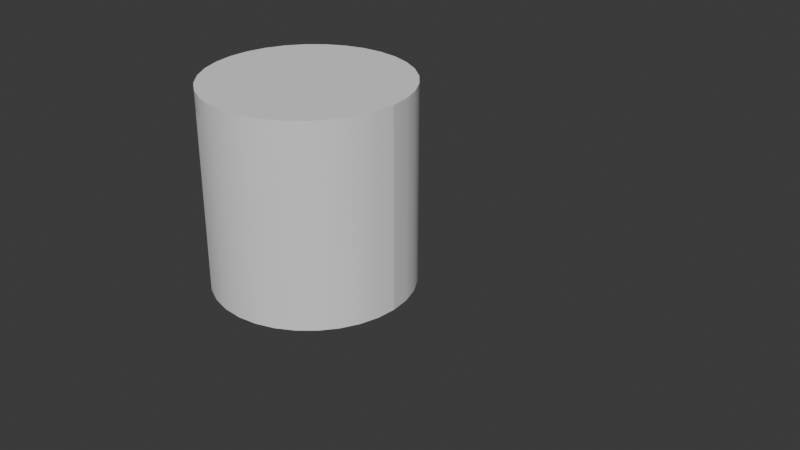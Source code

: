 # Source: SasDoor.blend  (saved by Blender 4.1.24; exported with 4.5.12 LTS)
import bpy
from mathutils import Matrix  # noqa: F401  (used for matrix-valued properties, if any)

bpy.ops.wm.read_factory_settings(use_empty=True)
scene = bpy.context.scene
scene.name = 'Scene'

# ---- collections
col_collection = bpy.data.collections.new('Collection'); scene.collection.children.link(col_collection)

# ---- node groups
ng_smooth_by_angle = bpy.data.node_groups.new('Smooth by Angle', 'GeometryNodeTree')
_s = ng_smooth_by_angle.interface.new_socket(name='Mesh', in_out='OUTPUT', socket_type='NodeSocketGeometry')
_s = ng_smooth_by_angle.interface.new_socket(name='Mesh', in_out='INPUT', socket_type='NodeSocketGeometry')
_s = ng_smooth_by_angle.interface.new_socket(name='Angle', in_out='INPUT', socket_type='NodeSocketFloat')
_s.subtype = 'ANGLE'
_s.default_value = 0.5236
_s.min_value = 0.0
_s.max_value = 3.142
_s.description = 'Maximum face angle for smooth edges'
_s = ng_smooth_by_angle.interface.new_socket(name='Ignore Sharpness', in_out='INPUT', socket_type='NodeSocketBool')
_s.force_non_field = True
ng_smooth_by_angle.is_modifier = True
_N = ng_smooth_by_angle.nodes; _L = ng_smooth_by_angle.links
n0 = _N.new('GeometryNodeSetShadeSmooth'); n0.name = 'Set Shade Smooth'; n0.location = (120, -80)
n0.domain = 'EDGE'
n1 = _N.new('GeometryNodeSetShadeSmooth'); n1.name = 'Set Shade Smooth.001'; n1.location = (300, -80)
n2 = _N.new('NodeGroupOutput'); n2.name = 'Group Output'; n2.location = (480, -80)
n3 = _N.new('GeometryNodeInputMeshEdgeAngle'); n3.name = 'Edge Angle'; n3.location = (-440, -240)
n4 = _N.new('NodeGroupInput'); n4.name = 'Group Input'; n4.location = (-80, -80)
n5 = _N.new('GeometryNodeInputEdgeSmooth'); n5.name = 'Is Edge Smooth'; n5.location = (-260, -120)
n6 = _N.new('GeometryNodeInputShadeSmooth'); n6.name = 'Is Shade Smooth'; n6.location = (-440, -397)
n7 = _N.new('FunctionNodeCompare'); n7.name = 'Compare'; n7.location = (-260, -260)
n7.operation = 'LESS_EQUAL'
n7.inputs[6].default_value = (0.0, 0.0, 0.0, 0.0)
n7.inputs[7].default_value = (0.0, 0.0, 0.0, 0.0)
n8 = _N.new('FunctionNodeBooleanMath'); n8.name = 'Boolean Math.001'; n8.location = (-80, -260)
n9 = _N.new('NodeGroupInput'); n9.name = 'Group Input.001'; n9.location = (-440, -329)
n10 = _N.new('NodeGroupInput'); n10.name = 'Group Input.002'; n10.location = (-259, -189)
n11 = _N.new('FunctionNodeBooleanMath'); n11.name = 'Boolean Math'; n11.location = (-80, -149)
n11.operation = 'OR'
n12 = _N.new('FunctionNodeBooleanMath'); n12.name = 'Boolean Math.002'; n12.location = (-260, -380)
n12.operation = 'OR'
n13 = _N.new('NodeGroupInput'); n13.name = 'Group Input.003'; n13.location = (-440, -460)
_L.new(n3.outputs[0], n7.inputs[0])
_L.new(n1.outputs[0], n2.inputs[0])
_L.new(n9.outputs[1], n7.inputs[1])
_L.new(n7.outputs[0], n8.inputs[0])
_L.new(n4.outputs[0], n0.inputs[0])
_L.new(n0.outputs[0], n1.inputs[0])
_L.new(n8.outputs[0], n0.inputs[2])
_L.new(n10.outputs[2], n11.inputs[1])
_L.new(n5.outputs[0], n11.inputs[0])
_L.new(n11.outputs[0], n0.inputs[1])
_L.new(n13.outputs[2], n12.inputs[1])
_L.new(n6.outputs[0], n12.inputs[0])
_L.new(n12.outputs[0], n8.inputs[1])
n2.is_active_output = True

# ---- world
world_world = bpy.data.worlds.new('World'); scene.world = world_world
world_world.use_nodes = True; world_world.node_tree.nodes.clear()
_N = world_world.node_tree.nodes; _L = world_world.node_tree.links
n0 = _N.new('ShaderNodeOutputWorld'); n0.name = 'World Output'; n0.location = (300, 300)
n1 = _N.new('ShaderNodeBackground'); n1.name = 'Background'; n1.location = (10, 300)
n1.inputs[0].default_value = (0.05088, 0.05088, 0.05088, 1.0)
_L.new(n1.outputs[0], n0.inputs[0])
n0.is_active_output = True
world_world.color = (0.05088, 0.05088, 0.05088)
world_world.use_sun_shadow = False
world_world.sun_shadow_jitter_overblur = 0.0

# ---- meshes
me_cylinder_003 = bpy.data.meshes.new('Cylinder.003')
me_cylinder_003.from_pydata([(0.0, 1.0, 0.0), (0.0, 1.0, 2.0), (-1.0, 0.0, 0.0), (-1.0, 0.0, 2.0), (-0.9808, 0.1951, 0.0), (-0.9808, 0.1951, 2.0), (-0.9239, 0.3827, 0.0), (-0.9239, 0.3827, 2.0), (-0.8315, 0.5556, 0.0), (-0.8315, 0.5556, 2.0), (-0.7071, 0.7071, 0.0), (-0.7071, 0.7071, 2.0), (-0.5556, 0.8315, 0.0), (-0.5556, 0.8315, 2.0), (-0.3827, 0.9239, 0.0), (-0.3827, 0.9239, 2.0), (-0.1951, 0.9808, 0.0), (-0.1951, 0.9808, 2.0), (0.0, 1.0, 1.8), (-1.0, 0.0, 1.8), (-0.9808, 0.1951, 1.8), (-0.9239, 0.3827, 1.8), (-0.8315, 0.5556, 1.8), (-0.7071, 0.7071, 1.8), (-0.5556, 0.8315, 1.8), (-0.3827, 0.9239, 1.8), (-0.1951, 0.9808, 1.8), (0.0, 0.0, 0.0), (0.0, 0.0, 2.0), (-1.0, 0.0, 0.045), (-0.9808, 0.1951, 0.045), (-0.9239, 0.3827, 0.045), (-0.8315, 0.5556, 0.045), (-0.7071, 0.7071, 0.045), (-0.5556, 0.8315, 0.045), (-0.3827, 0.9239, 0.045), (-0.1951, 0.9808, 0.045), (0.0, 1.0, 0.045), (0.004055, 0.9588, 0.03879), (0.0, 0.9588, 1.961), (-0.9588, -0.004055, 0.03879), (-0.9588, -0.004055, 1.961), (-0.9412, 0.1872, 0.03799), (-0.9412, 0.1872, 1.962), (-0.8866, 0.3673, 0.03799), (-0.8866, 0.3673, 1.962), (-0.7979, 0.5332, 0.03799), (-0.7979, 0.5332, 1.962), (-0.6786, 0.6786, 0.03799), (-0.6786, 0.6786, 1.962), (-0.5332, 0.7979, 0.03799), (-0.5332, 0.7979, 1.962), (-0.3673, 0.8866, 0.03799), (-0.3673, 0.8866, 1.962), (-0.1872, 0.9412, 0.03799), (-0.1872, 0.9412, 1.962), (0.0, 0.9602, 1.8), (-0.9602, -0.003921, 1.8), (-0.9414, 0.1872, 1.8), (-0.8867, 0.3673, 1.8), (-0.798, 0.5332, 1.8), (-0.6787, 0.6787, 1.8), (-0.5322, 0.7988, 1.8), (-0.3673, 0.8867, 1.8), (-0.1872, 0.9414, 1.8), (0.0, 0.0, 0.04), (0.0, 0.0, 1.96), (-0.9602, -0.003921, 0.045), (-0.9414, 0.1872, 0.045), (-0.8867, 0.3673, 0.045), (-0.798, 0.5332, 0.045), (-0.6787, 0.6787, 0.045), (-0.5322, 0.7988, 0.045), (-0.3673, 0.8867, 0.045), (-0.1872, 0.9414, 0.045), (0.003921, 0.9602, 0.045), (-0.5522, 0.7824, 0.045), (-0.5522, 0.7824, 1.8)], [], [(19, 3, 5, 20), (20, 5, 7, 21), (21, 7, 9, 22), (22, 9, 11, 23), (23, 11, 13, 24), (24, 13, 15, 25), (25, 15, 17, 26), (26, 17, 1, 18), (33, 23, 24, 34), (32, 22, 23, 33), (31, 21, 22, 32), (30, 20, 21, 31), (29, 19, 20, 30), (5, 3, 28, 1, 17, 15, 13, 11, 9, 7), (2, 4, 6, 8, 10, 12, 14, 16, 0, 27), (2, 29, 30, 4), (4, 30, 31, 6), (6, 31, 32, 8), (8, 32, 33, 10), (10, 33, 34, 12), (12, 34, 35, 14), (14, 35, 36, 16), (16, 36, 37, 0), (57, 58, 43, 41), (58, 59, 45, 43), (59, 60, 47, 45), (60, 61, 49, 47), (61, 77, 62, 51, 49), (62, 63, 53, 51), (63, 64, 55, 53), (64, 56, 39, 55), (72, 34, 76), (70, 71, 61, 60), (69, 70, 60, 59), (68, 69, 59, 58), (67, 68, 58, 57), (43, 45, 47, 49, 51, 53, 55, 39, 66, 41), (40, 65, 38, 54, 52, 50, 48, 46, 44, 42), (40, 42, 68, 67), (42, 44, 69, 68), (44, 46, 70, 69), (46, 48, 71, 70), (48, 50, 72, 76, 71), (50, 52, 73, 72), (52, 54, 74, 73), (54, 38, 75, 74), (26, 18, 56, 64), (25, 26, 64, 63), (24, 25, 63, 62), (61, 71, 76, 77), (77, 24, 62), (24, 77, 76, 34), (35, 34, 72, 73), (36, 35, 73, 74), (37, 36, 74, 75)])
me_cylinder_003.polygons.foreach_set('use_smooth', [True] * 55)
_uv = me_cylinder_003.uv_layers.new(name='UVMap')
_uv.uv.foreach_set('vector', [0.25, 0.95, 0.25, 1.0, 0.2188, 1.0, 0.2188, 0.95, 0.2188, 0.95, 0.2188, 1.0, 0.1875, 1.0, 0.1875, 0.95, 0.1875, 0.95, 0.1875, 1.0, 0.1562, 1.0, 0.1562, 0.95, 0.1562, 0.95, 0.1562, 1.0, 0.125, 1.0, 0.125, 0.95, 0.125, 0.95, 0.125, 1.0, 0.09375, 1.0, 0.09375, 0.95, 0.09375, 0.95, 0.09375, 1.0, 0.0625, 1.0, 0.0625, 0.95, 0.0625, 0.95, 0.0625, 1.0, 0.03125, 1.0, 0.03125, 0.95, 0.03125, 0.95, 0.03125, 1.0, 0.0, 1.0, 0.0, 0.95, 0.125, 0.5113, 0.125, 0.95, 0.09375, 0.95, 0.09375, 0.5113, 0.1562, 0.5113, 0.1562, 0.95, 0.125, 0.95, 0.125, 0.5113, 0.1875, 0.5113, 0.1875, 0.95, 0.1562, 0.95, 0.1562, 0.5113, 0.2188, 0.5113, 0.2188, 0.95, 0.1875, 0.95, 0.1875, 0.5113, 0.25, 0.5113, 0.25, 0.95, 0.2188, 0.95, 0.2188, 0.5113, 0.2188, 1.0, 0.25, 1.0, 0.0, 0.0, 0.0, 1.0, 0.03125, 1.0, 0.0625, 1.0, 0.09375, 1.0, 0.125, 1.0, 0.1562, 1.0, 0.1875, 1.0, 0.25, 0.5, 0.2188, 0.5, 0.1875, 0.5, 0.1562, 0.5, 0.125, 0.5, 0.09375, 0.5, 0.0625, 0.5, 0.03125, 0.5, 0.0, 0.5, 0.0, 0.0, 0.25, 0.5, 0.25, 0.5113, 0.2188, 0.5113, 0.2188, 0.5, 0.2188, 0.5, 0.2188, 0.5113, 0.1875, 0.5113, 0.1875, 0.5, 0.1875, 0.5, 0.1875, 0.5113, 0.1562, 0.5113, 0.1562, 0.5, 0.1562, 0.5, 0.1562, 0.5113, 0.125, 0.5113, 0.125, 0.5, 0.125, 0.5, 0.125, 0.5113, 0.09375, 0.5113, 0.09375, 0.5, 0.09375, 0.5, 0.09375, 0.5113, 0.0625, 0.5113, 0.0625, 0.5, 0.0625, 0.5, 0.0625, 0.5113, 0.03125, 0.5113, 0.03125, 0.5, 0.03125, 0.5, 0.03125, 0.5113, 0.0, 0.5113, 0.0, 0.5, 0.25, 0.95, 0.2188, 0.95, 0.2188, 1.0, 0.25, 1.0, 0.2188, 0.95, 0.1875, 0.95, 0.1875, 1.0, 0.2188, 1.0, 0.1875, 0.95, 0.1562, 0.95, 0.1562, 1.0, 0.1875, 1.0, 0.1562, 0.95, 0.125, 0.95, 0.125, 1.0, 0.1562, 1.0, 0.125, 0.95, 0.1028, 0.95, 0.09375, 0.95, 0.09375, 1.0, 0.125, 1.0, 0.09375, 0.95, 0.0625, 0.95, 0.0625, 1.0, 0.09375, 1.0, 0.0625, 0.95, 0.03125, 0.95, 0.03125, 1.0, 0.0625, 1.0, 0.03125, 0.95, 0.0, 0.95, 0.0, 1.0, 0.03125, 1.0, 0.09375, 0.5113, 0.09375, 0.5113, 0.0979, 0.5113, 0.1562, 0.5113, 0.125, 0.5113, 0.125, 0.95, 0.1562, 0.95, 0.1875, 0.5113, 0.1562, 0.5113, 0.1562, 0.95, 0.1875, 0.95, 0.2188, 0.5113, 0.1875, 0.5113, 0.1875, 0.95, 0.2188, 0.95, 0.25, 0.5113, 0.2188, 0.5113, 0.2188, 0.95, 0.25, 0.95, 0.2188, 1.0, 0.1875, 1.0, 0.1562, 1.0, 0.125, 1.0, 0.09375, 1.0, 0.0625, 1.0, 0.03125, 1.0, 0.0, 1.0, 0.0, 0.0, 0.25, 1.0, 0.25, 0.5, 0.0, 0.0, 0.0, 0.5, 0.03125, 0.5, 0.0625, 0.5, 0.09375, 0.5, 0.125, 0.5, 0.1562, 0.5, 0.1875, 0.5, 0.2188, 0.5, 0.25, 0.5, 0.2188, 0.5, 0.2188, 0.5113, 0.25, 0.5113, 0.2188, 0.5, 0.1875, 0.5, 0.1875, 0.5113, 0.2188, 0.5113, 0.1875, 0.5, 0.1562, 0.5, 0.1562, 0.5113, 0.1875, 0.5113, 0.1562, 0.5, 0.125, 0.5, 0.125, 0.5113, 0.1562, 0.5113, 0.125, 0.5, 0.09375, 0.5, 0.09375, 0.5113, 0.1025, 0.5113, 0.125, 0.5113, 0.09375, 0.5, 0.0625, 0.5, 0.0625, 0.5113, 0.09375, 0.5113, 0.0625, 0.5, 0.03125, 0.5, 0.03125, 0.5113, 0.0625, 0.5113, 0.03125, 0.5, 0.0, 0.5, 0.0, 0.5113, 0.03125, 0.5113, 0.03125, 0.95, 0.0, 0.95, 0.0, 0.95, 0.03125, 0.95, 0.0625, 0.95, 0.03125, 0.95, 0.03125, 0.95, 0.0625, 0.95, 0.09375, 0.95, 0.0625, 0.95, 0.0625, 0.95, 0.09375, 0.95, 0.125, 0.95, 0.125, 0.5113, 0.1025, 0.5113, 0.1028, 0.95, 0.1028, 0.95, 0.09375, 0.95, 0.09375, 0.95, 0.09375, 0.95, 0.1028, 0.95, 0.1025, 0.5113, 0.09375, 0.5113, 0.0625, 0.5113, 0.09375, 0.5113, 0.09375, 0.5113, 0.0625, 0.5113, 0.03125, 0.5113, 0.0625, 0.5113, 0.0625, 0.5113, 0.03125, 0.5113, 0.0, 0.5113, 0.03125, 0.5113, 0.03125, 0.5113, 0.0, 0.5113])
me_cylinder_003.update()
me_cylinder_001 = bpy.data.meshes.new('Cylinder.001')
me_cylinder_001.from_pydata([(0.0, 1.0, 1.8), (0.1951, 0.9808, 1.8), (0.3827, 0.9239, 1.8), (0.5556, 0.8315, 1.8), (-0.5556, 0.8315, 1.8), (-0.3827, 0.9239, 1.8), (-0.1951, 0.9808, 1.8), (0.1951, 0.9808, 0.045), (0.3827, 0.9239, 0.045), (0.5556, 0.8315, 0.045), (-0.5556, 0.8315, 0.045), (-0.3827, 0.9239, 0.045), (-0.1951, 0.9808, 0.045), (0.0, 1.0, 0.045), (0.0, 0.96, 1.8), (0.1873, 0.9416, 1.8), (0.3674, 0.8869, 1.8), (0.5522, 0.7824, 1.8), (-0.5522, 0.7824, 1.8), (-0.3674, 0.8869, 1.8), (-0.1873, 0.9416, 1.8), (0.1873, 0.9416, 0.045), (0.3674, 0.8869, 0.045), (0.5522, 0.7824, 0.045), (-0.5522, 0.7824, 0.045), (-0.3674, 0.8869, 0.045), (-0.1873, 0.9416, 0.045), (0.0, 0.96, 0.045)], [], [(12, 6, 0, 13), (11, 5, 6, 12), (10, 4, 5, 11), (8, 2, 3, 9), (7, 1, 2, 8), (13, 0, 1, 7), (26, 27, 14, 20), (25, 26, 20, 19), (24, 25, 19, 18), (22, 23, 17, 16), (21, 22, 16, 15), (27, 21, 15, 14), (0, 6, 20, 14), (6, 5, 19, 20), (5, 4, 18, 19), (3, 2, 16, 17), (2, 1, 15, 16), (1, 0, 14, 15), (9, 3, 17, 23), (4, 10, 24, 18), (13, 7, 21, 27), (7, 8, 22, 21), (8, 9, 23, 22), (10, 11, 25, 24), (11, 12, 26, 25), (12, 13, 27, 26)])
me_cylinder_001.polygons.foreach_set('use_smooth', [True] * 26)
_uv = me_cylinder_001.uv_layers.new(name='UVMap')
_uv.uv.foreach_set('vector', [0.03125, 0.5113, 0.03125, 0.95, 0.0, 0.95, 0.0, 0.5113, 0.0625, 0.5113, 0.0625, 0.95, 0.03125, 0.95, 0.03125, 0.5113, 0.09375, 0.5113, 0.09375, 0.95, 0.0625, 0.95, 0.0625, 0.5113, 0.9375, 0.5113, 0.9375, 0.95, 0.9062, 0.95, 0.9062, 0.5113, 0.9688, 0.5113, 0.9688, 0.95, 0.9375, 0.95, 0.9375, 0.5113, 1.0, 0.5113, 1.0, 0.95, 0.9688, 0.95, 0.9688, 0.5113, 0.03125, 0.5113, 0.0, 0.5113, 0.0, 0.95, 0.03125, 0.95, 0.0625, 0.5113, 0.03125, 0.5113, 0.03125, 0.95, 0.0625, 0.95, 0.09375, 0.5113, 0.0625, 0.5113, 0.0625, 0.95, 0.09375, 0.95, 0.9375, 0.5113, 0.9062, 0.5113, 0.9062, 0.95, 0.9375, 0.95, 0.9688, 0.5113, 0.9375, 0.5113, 0.9375, 0.95, 0.9688, 0.95, 1.0, 0.5113, 0.9688, 0.5113, 0.9688, 0.95, 1.0, 0.95, 0.0, 0.95, 0.03125, 0.95, 0.03125, 0.95, 0.0, 0.95, 0.03125, 0.95, 0.0625, 0.95, 0.0625, 0.95, 0.03125, 0.95, 0.0625, 0.95, 0.09375, 0.95, 0.09375, 0.95, 0.0625, 0.95, 0.9062, 0.95, 0.9375, 0.95, 0.9375, 0.95, 0.9062, 0.95, 0.9375, 0.95, 0.9688, 0.95, 0.9688, 0.95, 0.9375, 0.95, 0.9688, 0.95, 1.0, 0.95, 1.0, 0.95, 0.9688, 0.95, 0.9062, 0.5113, 0.9062, 0.95, 0.9062, 0.95, 0.9062, 0.5113, 0.09375, 0.95, 0.09375, 0.5113, 0.09375, 0.5113, 0.09375, 0.95, 1.0, 0.5113, 0.9688, 0.5113, 0.9688, 0.5113, 1.0, 0.5113, 0.9688, 0.5113, 0.9375, 0.5113, 0.9375, 0.5113, 0.9688, 0.5113, 0.9375, 0.5113, 0.9062, 0.5113, 0.9062, 0.5113, 0.9375, 0.5113, 0.09375, 0.5113, 0.0625, 0.5113, 0.0625, 0.5113, 0.09375, 0.5113, 0.0625, 0.5113, 0.03125, 0.5113, 0.03125, 0.5113, 0.0625, 0.5113, 0.03125, 0.5113, 0.0, 0.5113, 0.0, 0.5113, 0.03125, 0.5113])
me_cylinder_001.update()
me_cube = bpy.data.meshes.new('Cube')
me_cube.from_pydata([(-0.001353, -0.001177, 0.01022), (-0.002655, -0.002489, 0.009654), (-0.003854, -0.003704, 0.008717), (-0.004905, -0.004778, 0.007444), (-0.05, -0.07465, -0.2089), (-0.005768, -0.005667, 0.005886), (-0.05, -0.07602, -0.171), (-0.006409, -0.006339, 0.004102), (-0.006804, -0.006768, 0.002159), (0.05, -0.07465, -0.2089), (0.05, -0.07602, -0.171), (-0.006937, -0.006936, 0.0001343), (6.986e-09, -0.07991, -0.1714), (-0.006804, -0.006838, -0.001896), (7.043e-09, -0.08057, -0.2093), (-0.006409, -0.006476, -0.003853), (-0.007977, 0.005293, -0.01857), (-0.005768, -0.005867, -0.005663), (-0.01657, 0.01038, -0.04139), (-0.004905, -0.005031, -0.007254), (-0.02484, 0.0151, -0.06459), (-0.003854, -0.004002, -0.008567), (-0.03118, 0.01908, -0.08821), (-0.002655, -0.00282, -0.009551), (-0.03694, 0.02064, -0.112), (-0.04234, 0.01837, -0.1357), (-0.001914, 0.0001758, 0.01019), (-0.04759, 0.01058, -0.1582), (-0.003754, 0.0001656, 0.009602), (-0.05, -0.004502, -0.1785), (-0.00545, 0.0001491, 0.008642), (-0.006937, 0.0001268, 0.007349), (-0.05, -0.02503, -0.1946), (-0.05, -0.04909, -0.2049), (-0.008157, 9.959e-05, 0.005774), (-0.009064, 6.86e-05, 0.003977), (-0.01023, -0.003009, -0.02811), (-0.01684, -0.003287, -0.04749), (-0.009622, 3.497e-05, 0.002028), (-0.02214, -0.003415, -0.06688), (-0.00981, -1.115e-09, -1.49e-08), (-0.02733, -0.004089, -0.08609), (-0.009622, -3.497e-05, -0.002028), (-0.009064, -6.86e-05, -0.003977), (-0.03233, -0.006135, -0.1048), (-0.008157, -9.959e-05, -0.005774), (-0.03707, -0.01044, -0.1225), (-0.04143, -0.01782, -0.1385), (-0.006937, -0.0001268, -0.007349), (-0.00545, -0.0001491, -0.008642), (-0.04527, -0.02872, -0.1519), (-0.0485, -0.04316, -0.162), (-0.05, -0.05945, -0.1685), (0.007977, 0.005293, -0.01857), (-0.001353, 0.001529, 0.01017), (0.01657, 0.01038, -0.04139), (-0.002655, 0.00282, 0.009551), (-0.003854, 0.004002, 0.008567), (0.02484, 0.0151, -0.06459), (0.03118, 0.01908, -0.08821), (-0.004905, 0.005031, 0.007254), (-0.005768, 0.005867, 0.005663), (0.03694, 0.02064, -0.112), (-0.006409, 0.006476, 0.003853), (0.04234, 0.01837, -0.1357), (-0.006804, 0.006838, 0.001896), (0.04759, 0.01058, -0.1582), (-0.006937, 0.006936, -0.0001343), (0.05, -0.004502, -0.1785), (-0.006804, 0.006768, -0.002159), (0.05, -0.02503, -0.1946), (0.05, -0.04909, -0.2049), (-0.006409, 0.006339, -0.004102), (-0.005768, 0.005667, -0.005886), (0.01023, -0.003009, -0.02811), (0.01684, -0.003287, -0.04749), (-0.004905, 0.004778, -0.007444), (0.02214, -0.003415, -0.06688), (-0.003854, 0.003704, -0.008717), (0.02733, -0.004089, -0.08609), (0.03233, -0.006135, -0.1048), (0.03707, -0.01044, -0.1225), (-1.827e-10, 0.002089, 0.01016), (-3.426e-10, 0.003919, 0.00953), (0.04143, -0.01782, -0.1385), (-4.894e-10, 0.005598, 0.008536), (0.04527, -0.02872, -0.1519), (0.0485, -0.04316, -0.162), (-6.174e-10, 0.007063, 0.007215), (0.05, -0.05945, -0.1685), (-7.217e-10, 0.008255, 0.005616), (-7.982e-10, 0.009131, 0.003802), (-8.441e-10, 0.009655, 0.001841), (-8.575e-10, 0.009809, -0.00019), (-8.38e-10, 0.009585, -0.002214), (-7.862e-10, 0.008993, -0.004153), (-7.043e-10, 0.008056, -0.005932), (-5.953e-10, 0.006809, -0.007484), (-4.634e-10, 0.0053, -0.008748), (-3.137e-10, 0.003588, -0.009675), (0.001353, 0.001529, 0.01017), (0.002655, 0.00282, 0.009551), (0.003854, 0.004002, 0.008567), (0.004905, 0.005031, 0.007254), (0.005768, 0.005867, 0.005663), (0.006409, 0.006476, 0.003853), (0.006804, 0.006838, 0.001896), (0.006937, 0.006936, -0.0001343), (0.006804, 0.006768, -0.002159), (0.006409, 0.006339, -0.004102), (0.005768, 0.005667, -0.005886), (0.004905, 0.004778, -0.007444), (0.003854, 0.003704, -0.008717), (0.001914, 0.0001758, 0.01019), (0.003754, 0.0001656, 0.009602), (0.00545, 0.0001491, 0.008642), (0.006937, 0.0001268, 0.007349), (0.008157, 9.959e-05, 0.005774), (0.009064, 6.86e-05, 0.003977), (0.009622, 3.497e-05, 0.002028), (0.00981, 6.007e-10, -1.49e-08), (0.009622, -3.497e-05, -0.002028), (0.009064, -6.86e-05, -0.003977), (0.008157, -9.959e-05, -0.005774), (0.006937, -0.0001268, -0.007349), (0.00545, -0.0001491, -0.008642), (0.001353, -0.001177, 0.01022), (0.002655, -0.002489, 0.009654), (0.003854, -0.003704, 0.008717), (0.004905, -0.004778, 0.007444), (0.005768, -0.005667, 0.005886), (0.006409, -0.006339, 0.004102), (0.006804, -0.006768, 0.002159), (0.006937, -0.006936, 0.0001343), (0.006804, -0.006838, -0.001896), (0.006409, -0.006476, -0.003853), (0.005768, -0.005867, -0.005663), (0.004905, -0.005031, -0.007254), (0.003854, -0.004002, -0.008567), (0.002655, -0.00282, -0.009551), (-1.567e-11, 0.0001793, 0.01039), (1.519e-10, -0.001738, 0.01023), (3.137e-10, -0.003588, 0.009675), (4.634e-10, -0.0053, 0.008748), (5.953e-10, -0.006809, 0.007484), (7.043e-10, -0.008056, 0.005932), (7.862e-10, -0.008993, 0.004153), (8.38e-10, -0.009585, 0.002214), (8.575e-10, -0.009809, 0.0001899), (8.441e-10, -0.009655, -0.001841), (7.982e-10, -0.009131, -0.003802), (7.217e-10, -0.008255, -0.005616), (6.174e-10, -0.007063, -0.007215), (4.894e-10, -0.005598, -0.008536), (3.426e-10, -0.003919, -0.00953), (-0.0008367, 0.003241, -0.009668), (-0.004319, 0.002986, -0.008558), (-0.004138, 0.003019, -0.008703), (-0.003283, 0.003125, -0.009163), (0.004138, 0.003019, -0.008703), (0.003283, 0.003125, -0.009163), (0.004319, 0.002986, -0.008558), (-2.855e-10, 0.003265, -0.009772), (0.0008367, 0.003241, -0.009668), (1.991e-10, -0.002277, -0.01009), (-0.00425, -0.002225, -0.008795), (-0.002888, -0.002256, -0.009562), (-0.002097, -0.002266, -0.009816), (0.002888, -0.002256, -0.009562), (0.00425, -0.002225, -0.008795), (0.002097, -0.002266, -0.009816), (0.004272, 0.001343, -0.008987), (0.00437, -0.0001596, -0.009254), (0.004318, 0.002584, -0.008695), (-0.004375, 0.002447, -0.008692), (-0.00455, 0.0001322, -0.009089), (-0.004545, -0.0001579, -0.009155)], [], [(52, 33, 4, 6), (71, 89, 10, 9), (52, 6, 12, 10, 89), (161, 53, 16, 156, 157, 158, 155, 162, 163, 160, 159), (12, 6, 4, 14), (10, 12, 14, 9), (33, 71, 9, 14, 4), (33, 32, 70, 71), (32, 29, 68, 70), (29, 27, 66, 68), (27, 25, 64, 66), (25, 24, 62, 64), (24, 22, 59, 62), (22, 20, 58, 59), (20, 18, 55, 58), (18, 16, 53, 55), (165, 36, 74, 169, 168, 170, 164, 167, 166), (74, 36, 37, 75), (75, 37, 39, 77), (77, 39, 41, 79), (79, 41, 44, 80), (80, 44, 46, 81), (81, 46, 47, 84), (84, 47, 50, 86), (86, 50, 51, 87), (87, 51, 52, 89), (74, 53, 161, 173, 171, 172, 169), (53, 74, 75, 55), (55, 75, 77, 58), (58, 77, 79, 59), (59, 79, 80, 62), (62, 80, 81, 64), (64, 81, 84, 66), (66, 84, 86, 68), (68, 86, 87, 70), (70, 87, 89, 71), (156, 16, 36, 165, 176, 175, 174), (36, 16, 18, 37), (37, 18, 20, 39), (39, 20, 22, 41), (41, 22, 24, 44), (44, 24, 25, 46), (46, 25, 27, 47), (47, 27, 29, 50), (50, 29, 32, 51), (51, 32, 33, 52), (153, 152, 19, 21), (146, 145, 5, 7), (154, 153, 21, 23), (147, 146, 7, 8), (164, 154, 23, 167), (148, 147, 8, 11), (141, 140, 0), (149, 148, 11, 13), (142, 141, 0, 1), (150, 149, 13, 15), (143, 142, 1, 2), (151, 150, 15, 17), (144, 143, 2, 3), (152, 151, 17, 19), (145, 144, 3, 5), (19, 17, 45, 48), (5, 3, 31, 34), (21, 19, 48, 49), (7, 5, 34, 35), (23, 21, 49, 176, 165, 166), (8, 7, 35, 38), (166, 167, 23), (11, 8, 38, 40), (0, 140, 26), (13, 11, 40, 42), (1, 0, 26, 28), (15, 13, 42, 43), (2, 1, 28, 30), (17, 15, 43, 45), (3, 2, 30, 31), (26, 140, 54), (42, 40, 67, 69), (28, 26, 54, 56), (43, 42, 69, 72), (30, 28, 56, 57), (45, 43, 72, 73), (31, 30, 57, 60), (48, 45, 73, 76), (34, 31, 60, 61), (174, 49, 48, 76, 78, 157, 156), (35, 34, 61, 63), (78, 158, 157), (175, 176, 49, 174), (38, 35, 63, 65), (40, 38, 65, 67), (61, 60, 88, 90), (78, 76, 97, 98), (63, 61, 90, 91), (78, 98, 99, 155, 158), (65, 63, 91, 92), (155, 99, 162), (67, 65, 92, 93), (54, 140, 82), (69, 67, 93, 94), (56, 54, 82, 83), (72, 69, 94, 95), (57, 56, 83, 85), (73, 72, 95, 96), (60, 57, 85, 88), (76, 73, 96, 97), (94, 93, 107, 108), (83, 82, 100, 101), (95, 94, 108, 109), (85, 83, 101, 102), (96, 95, 109, 110), (88, 85, 102, 103), (97, 96, 110, 111), (90, 88, 103, 104), (98, 97, 111, 112), (91, 90, 104, 105), (99, 98, 112, 160, 163), (92, 91, 105, 106), (99, 163, 162), (93, 92, 106, 107), (82, 140, 100), (112, 111, 124, 125, 173, 161, 159), (105, 104, 117, 118), (125, 172, 171, 173), (159, 160, 112), (106, 105, 118, 119), (107, 106, 119, 120), (100, 140, 113), (108, 107, 120, 121), (101, 100, 113, 114), (109, 108, 121, 122), (102, 101, 114, 115), (110, 109, 122, 123), (103, 102, 115, 116), (111, 110, 123, 124), (104, 103, 116, 117), (122, 121, 134, 135), (115, 114, 127, 128), (123, 122, 135, 136), (116, 115, 128, 129), (124, 123, 136, 137), (117, 116, 129, 130), (125, 124, 137, 138), (118, 117, 130, 131), (125, 138, 139, 168, 169, 172), (119, 118, 131, 132), (168, 139, 170), (120, 119, 132, 133), (113, 140, 126), (121, 120, 133, 134), (114, 113, 126, 127), (139, 138, 153, 154), (132, 131, 146, 147), (139, 154, 164, 170), (133, 132, 147, 148), (126, 140, 141), (134, 133, 148, 149), (127, 126, 141, 142), (135, 134, 149, 150), (128, 127, 142, 143), (136, 135, 150, 151), (129, 128, 143, 144), (137, 136, 151, 152), (130, 129, 144, 145), (138, 137, 152, 153), (131, 130, 145, 146)])
me_cube.polygons.foreach_set('use_smooth', [True] * 166)
_k = set([(2, 3), (3, 5), (4, 6), (4, 14), (4, 33), (5, 7), (6, 12), (6, 52), (7, 8), (8, 11), (9, 10), (9, 14), (9, 71), (10, 12), (10, 89), (11, 13), (13, 15), (15, 17), (16, 18), (16, 156), (17, 19), (18, 20), (19, 21), (20, 22), (22, 24), (24, 25), (25, 27), (27, 29), (29, 32), (30, 31), (31, 34), (32, 33), (34, 35), (35, 38), (36, 37), (36, 165), (37, 39), (38, 40), (39, 41), (40, 42), (41, 44), (42, 43), (43, 45), (44, 46), (45, 48), (46, 47), (47, 50), (48, 49), (50, 51), (51, 52), (53, 55), (53, 161), (55, 58), (57, 60), (58, 59), (59, 62), (60, 61), (61, 63), (62, 64), (63, 65), (64, 66), (65, 67), (66, 68), (67, 69), (68, 70), (69, 72), (70, 71), (72, 73), (73, 76), (74, 75), (74, 169), (75, 77), (76, 78), (77, 79), (79, 80), (80, 81), (81, 84), (84, 86), (85, 88), (86, 87), (87, 89), (88, 90), (90, 91), (91, 92), (92, 93), (93, 94), (94, 95), (95, 96), (96, 97), (97, 98), (102, 103), (103, 104), (104, 105), (105, 106), (106, 107), (107, 108), (108, 109), (109, 110), (110, 111), (111, 112), (115, 116), (116, 117), (117, 118), (118, 119), (119, 120), (120, 121), (121, 122), (122, 123), (123, 124), (124, 125), (128, 129), (129, 130), (130, 131), (131, 132), (132, 133), (133, 134), (134, 135), (135, 136), (136, 137), (137, 138), (143, 144), (144, 145), (145, 146), (146, 147), (147, 148), (148, 149), (149, 150), (150, 151), (151, 152), (152, 153), (155, 158), (155, 162), (156, 157), (156, 174), (157, 158), (159, 160), (159, 161), (160, 163), (161, 173), (162, 163), (164, 167), (164, 170), (165, 166), (165, 176), (166, 167), (168, 169), (168, 170), (169, 172), (171, 172), (171, 173), (174, 175), (175, 176)])
me_cube.attributes.new('sharp_edge', 'BOOLEAN', 'EDGE').data.foreach_set('value', [ (min(e.vertices), max(e.vertices)) in _k for e in me_cube.edges])
_uv = me_cube.uv_layers.new(name='UVMap')
_uv.uv.foreach_set('vector', [0.375, 0.1024, 0.625, 0.1024, 0.625, 0.1127, 0.375, 0.1127, 0.625, 0.6476, 0.375, 0.6476, 0.375, 0.6373, 0.625, 0.6373, 0.125, 0.6476, 0.125, 0.6373, 0.25, 0.625, 0.375, 0.6373, 0.375, 0.6476, 0.625, 0.7474, 0.625, 0.7398, 0.875, 0.7398, 0.875, 0.7474, 0.8691, 0.7473, 0.8432, 0.747, 0.7735, 0.7466, 0.75, 0.7465, 0.7265, 0.7466, 0.6568, 0.747, 0.6309, 0.7473, 0.0, 0.938, 0.008343, 0.938, 0.008343, 0.9475, 0.0, 0.9475, 0.9917, 0.938, 1.0, 0.938, 1.0, 0.9475, 0.9917, 0.9475, 0.875, 0.6476, 0.625, 0.6476, 0.625, 0.6373, 0.75, 0.625, 0.875, 0.6373, 0.875, 0.6476, 0.875, 0.6578, 0.625, 0.6578, 0.625, 0.6476, 0.875, 0.6578, 0.875, 0.668, 0.625, 0.668, 0.625, 0.6578, 0.875, 0.668, 0.875, 0.6783, 0.625, 0.6783, 0.625, 0.668, 0.875, 0.6783, 0.875, 0.6885, 0.625, 0.6885, 0.625, 0.6783, 0.875, 0.6885, 0.875, 0.6988, 0.625, 0.6988, 0.625, 0.6885, 0.875, 0.6988, 0.875, 0.709, 0.625, 0.709, 0.625, 0.6988, 0.875, 0.709, 0.875, 0.7193, 0.625, 0.7193, 0.625, 0.709, 0.875, 0.7193, 0.875, 0.7295, 0.625, 0.7295, 0.625, 0.7193, 0.875, 0.7295, 0.875, 0.7398, 0.625, 0.7398, 0.625, 0.7295, 0.125, 0.7483, 0.125, 0.7398, 0.375, 0.7398, 0.375, 0.7483, 0.334, 0.748, 0.3108, 0.7479, 0.25, 0.7478, 0.1892, 0.7479, 0.166, 0.748, 0.375, 0.7398, 0.125, 0.7398, 0.125, 0.7295, 0.375, 0.7295, 0.375, 0.7295, 0.125, 0.7295, 0.125, 0.7193, 0.375, 0.7193, 0.375, 0.7193, 0.125, 0.7193, 0.125, 0.709, 0.375, 0.709, 0.375, 0.709, 0.125, 0.709, 0.125, 0.6988, 0.375, 0.6988, 0.375, 0.6988, 0.125, 0.6988, 0.125, 0.6885, 0.375, 0.6885, 0.375, 0.6885, 0.125, 0.6885, 0.125, 0.6783, 0.375, 0.6783, 0.375, 0.6783, 0.125, 0.6783, 0.125, 0.668, 0.375, 0.668, 0.375, 0.668, 0.125, 0.668, 0.125, 0.6578, 0.375, 0.6578, 0.375, 0.6578, 0.125, 0.6578, 0.125, 0.6476, 0.375, 0.6476, 0.375, 0.7398, 0.625, 0.7398, 0.625, 0.7474, 0.6055, 0.7474, 0.5454, 0.7475, 0.4726, 0.7477, 0.375, 0.7483, 0.625, 0.7398, 0.375, 0.7398, 0.375, 0.7295, 0.625, 0.7295, 0.625, 0.7295, 0.375, 0.7295, 0.375, 0.7193, 0.625, 0.7193, 0.625, 0.7193, 0.375, 0.7193, 0.375, 0.709, 0.625, 0.709, 0.625, 0.709, 0.375, 0.709, 0.375, 0.6988, 0.625, 0.6988, 0.625, 0.6988, 0.375, 0.6988, 0.375, 0.6885, 0.625, 0.6885, 0.625, 0.6885, 0.375, 0.6885, 0.375, 0.6783, 0.625, 0.6783, 0.625, 0.6783, 0.375, 0.6783, 0.375, 0.668, 0.625, 0.668, 0.625, 0.668, 0.375, 0.668, 0.375, 0.6578, 0.625, 0.6578, 0.625, 0.6578, 0.375, 0.6578, 0.375, 0.6476, 0.625, 0.6476, 0.625, 0.002581, 0.625, 0.01024, 0.375, 0.01024, 0.375, 0.001668, 0.4733, 0.002296, 0.4874, 0.002322, 0.5993, 0.002544, 0.375, 0.01024, 0.625, 0.01024, 0.625, 0.02049, 0.375, 0.02049, 0.375, 0.02049, 0.625, 0.02049, 0.625, 0.03073, 0.375, 0.03073, 0.375, 0.03073, 0.625, 0.03073, 0.625, 0.04098, 0.375, 0.04098, 0.375, 0.04098, 0.625, 0.04098, 0.625, 0.05122, 0.375, 0.05122, 0.375, 0.05122, 0.625, 0.05122, 0.625, 0.06147, 0.375, 0.06147, 0.375, 0.06147, 0.625, 0.06147, 0.625, 0.07171, 0.375, 0.07171, 0.375, 0.07171, 0.625, 0.07171, 0.625, 0.08196, 0.375, 0.08196, 0.375, 0.08196, 0.625, 0.08196, 0.625, 0.0922, 0.375, 0.0922, 0.375, 0.0922, 0.625, 0.0922, 0.625, 0.1024, 0.375, 0.1024, 0.75, 0.1875, 0.75, 0.25, 0.625, 0.25, 0.625, 0.1875, 0.75, 0.625, 0.75, 0.6875, 0.625, 0.6875, 0.625, 0.625, 0.75, 0.125, 0.75, 0.1875, 0.625, 0.1875, 0.625, 0.125, 0.75, 0.5625, 0.75, 0.625, 0.625, 0.625, 0.625, 0.5625, 0.75, 0.06892, 0.75, 0.125, 0.625, 0.125, 0.625, 0.0982, 0.75, 0.5, 0.75, 0.5625, 0.625, 0.5625, 0.625, 0.5, 0.75, 0.9375, 0.6875, 1.0, 0.625, 0.9375, 0.75, 0.4375, 0.75, 0.5, 0.625, 0.5, 0.625, 0.4375, 0.75, 0.875, 0.75, 0.9375, 0.625, 0.9375, 0.625, 0.875, 0.75, 0.375, 0.75, 0.4375, 0.625, 0.4375, 0.625, 0.375, 0.75, 0.8125, 0.75, 0.875, 0.625, 0.875, 0.625, 0.8125, 0.75, 0.3125, 0.75, 0.375, 0.625, 0.375, 0.625, 0.3125, 0.75, 0.75, 0.75, 0.8125, 0.625, 0.8125, 0.625, 0.75, 0.75, 0.25, 0.75, 0.3125, 0.625, 0.3125, 0.625, 0.25, 0.75, 0.6875, 0.75, 0.75, 0.625, 0.75, 0.625, 0.6875, 0.625, 0.25, 0.625, 0.3125, 0.5, 0.3125, 0.5, 0.25, 0.625, 0.6875, 0.625, 0.75, 0.5, 0.75, 0.5, 0.6875, 0.625, 0.1875, 0.625, 0.25, 0.5, 0.25, 0.5, 0.1875, 0.625, 0.625, 0.625, 0.6875, 0.5, 0.6875, 0.5, 0.625, 0.625, 0.125, 0.625, 0.1875, 0.5, 0.1875, 0.5, 0.1541, 0.5717, 0.1749, 0.5984, 0.125, 0.625, 0.5625, 0.625, 0.625, 0.5, 0.625, 0.5, 0.5625, 0.5984, 0.125, 0.625, 0.0982, 0.625, 0.125, 0.625, 0.5, 0.625, 0.5625, 0.5, 0.5625, 0.5, 0.5, 0.625, 0.9375, 0.5625, 1.0, 0.5, 0.9375, 0.625, 0.4375, 0.625, 0.5, 0.5, 0.5, 0.5, 0.4375, 0.625, 0.875, 0.625, 0.9375, 0.5, 0.9375, 0.5, 0.875, 0.625, 0.375, 0.625, 0.4375, 0.5, 0.4375, 0.5, 0.375, 0.625, 0.8125, 0.625, 0.875, 0.5, 0.875, 0.5, 0.8125, 0.625, 0.3125, 0.625, 0.375, 0.5, 0.375, 0.5, 0.3125, 0.625, 0.75, 0.625, 0.8125, 0.5, 0.8125, 0.5, 0.75, 0.5, 0.9375, 0.4375, 1.0, 0.375, 0.9375, 0.5, 0.4375, 0.5, 0.5, 0.375, 0.5, 0.375, 0.4375, 0.5, 0.875, 0.5, 0.9375, 0.375, 0.9375, 0.375, 0.875, 0.5, 0.375, 0.5, 0.4375, 0.375, 0.4375, 0.375, 0.375, 0.5, 0.8125, 0.5, 0.875, 0.375, 0.875, 0.375, 0.8125, 0.5, 0.3125, 0.5, 0.375, 0.375, 0.375, 0.375, 0.3125, 0.5, 0.75, 0.5, 0.8125, 0.375, 0.8125, 0.375, 0.75, 0.5, 0.25, 0.5, 0.3125, 0.375, 0.3125, 0.375, 0.25, 0.5, 0.6875, 0.5, 0.75, 0.375, 0.75, 0.375, 0.6875, 0.4158, 0.1875, 0.5, 0.1875, 0.5, 0.25, 0.375, 0.25, 0.375, 0.1875, 0.3972, 0.1875, 0.4011, 0.1945, 0.5, 0.625, 0.5, 0.6875, 0.375, 0.6875, 0.375, 0.625, 0.375, 0.1875, 0.375, 0.1577, 0.3972, 0.1875, 0.4893, 0.1587, 0.5, 0.1541, 0.5, 0.1875, 0.4158, 0.1875, 0.5, 0.5625, 0.5, 0.625, 0.375, 0.625, 0.375, 0.5625, 0.5, 0.5, 0.5, 0.5625, 0.375, 0.5625, 0.375, 0.5, 0.375, 0.6875, 0.375, 0.75, 0.25, 0.75, 0.25, 0.6875, 0.375, 0.1875, 0.375, 0.25, 0.25, 0.25, 0.25, 0.1875, 0.375, 0.625, 0.375, 0.6875, 0.25, 0.6875, 0.25, 0.625, 0.375, 0.1875, 0.25, 0.1875, 0.25, 0.125, 0.2894, 0.125, 0.375, 0.1577, 0.375, 0.5625, 0.375, 0.625, 0.25, 0.625, 0.25, 0.5625, 0.2894, 0.125, 0.25, 0.125, 0.25, 0.1141, 0.375, 0.5, 0.375, 0.5625, 0.25, 0.5625, 0.25, 0.5, 0.375, 0.9375, 0.3125, 1.0, 0.25, 0.9375, 0.375, 0.4375, 0.375, 0.5, 0.25, 0.5, 0.25, 0.4375, 0.375, 0.875, 0.375, 0.9375, 0.25, 0.9375, 0.25, 0.875, 0.375, 0.375, 0.375, 0.4375, 0.25, 0.4375, 0.25, 0.375, 0.375, 0.8125, 0.375, 0.875, 0.25, 0.875, 0.25, 0.8125, 0.375, 0.3125, 0.375, 0.375, 0.25, 0.375, 0.25, 0.3125, 0.375, 0.75, 0.375, 0.8125, 0.25, 0.8125, 0.25, 0.75, 0.375, 0.25, 0.375, 0.3125, 0.25, 0.3125, 0.25, 0.25, 0.25, 0.4375, 0.25, 0.5, 0.125, 0.5, 0.125, 0.4375, 0.25, 0.875, 0.25, 0.9375, 0.125, 0.9375, 0.125, 0.875, 0.25, 0.375, 0.25, 0.4375, 0.125, 0.4375, 0.125, 0.375, 0.25, 0.8125, 0.25, 0.875, 0.125, 0.875, 0.125, 0.8125, 0.25, 0.3125, 0.25, 0.375, 0.125, 0.375, 0.125, 0.3125, 0.25, 0.75, 0.25, 0.8125, 0.125, 0.8125, 0.125, 0.75, 0.25, 0.25, 0.25, 0.3125, 0.125, 0.3125, 0.125, 0.25, 0.25, 0.6875, 0.25, 0.75, 0.125, 0.75, 0.125, 0.6875, 0.25, 0.1875, 0.25, 0.25, 0.125, 0.25, 0.125, 0.1875, 0.25, 0.625, 0.25, 0.6875, 0.125, 0.6875, 0.125, 0.625, 0.25, 0.125, 0.25, 0.1875, 0.125, 0.1875, 0.125, 0.1577, 0.2106, 0.125, 0.25, 0.5625, 0.25, 0.625, 0.125, 0.625, 0.125, 0.5625, 0.25, 0.125, 0.2106, 0.125, 0.25, 0.1141, 0.25, 0.5, 0.25, 0.5625, 0.125, 0.5625, 0.125, 0.5, 0.25, 0.9375, 0.1875, 1.0, 0.125, 0.9375, 0.125, 0.1875, 0.125, 0.25, 0.0, 0.25, 0.0, 0.1875, 0.08866, 0.1875, 0.09892, 0.1945, 0.1028, 0.1875, 0.125, 0.625, 0.125, 0.6875, 0.0, 0.6875, 0.0, 0.625, 0.0, 0.1875, 0.0, 0.1477, 0.05407, 0.1669, 0.08866, 0.1875, 0.1028, 0.1875, 0.125, 0.1577, 0.125, 0.1875, 0.125, 0.5625, 0.125, 0.625, 0.0, 0.625, 0.0, 0.5625, 0.125, 0.5, 0.125, 0.5625, 0.0, 0.5625, 0.0, 0.5, 0.125, 0.9375, 0.0625, 1.0, 0.0, 0.9375, 0.125, 0.4375, 0.125, 0.5, 0.0, 0.5, 0.0, 0.4375, 0.125, 0.875, 0.125, 0.9375, 0.0, 0.9375, 0.0, 0.875, 0.125, 0.375, 0.125, 0.4375, 0.0, 0.4375, 0.0, 0.375, 0.125, 0.8125, 0.125, 0.875, 0.0, 0.875, 0.0, 0.8125, 0.125, 0.3125, 0.125, 0.375, 0.0, 0.375, 0.0, 0.3125, 0.125, 0.75, 0.125, 0.8125, 0.0, 0.8125, 0.0, 0.75, 0.125, 0.25, 0.125, 0.3125, 0.0, 0.3125, 0.0, 0.25, 0.125, 0.6875, 0.125, 0.75, 0.0, 0.75, 0.0, 0.6875, 1.0, 0.375, 1.0, 0.4375, 0.875, 0.4375, 0.875, 0.375, 1.0, 0.8125, 1.0, 0.875, 0.875, 0.875, 0.875, 0.8125, 1.0, 0.3125, 1.0, 0.375, 0.875, 0.375, 0.875, 0.3125, 1.0, 0.75, 1.0, 0.8125, 0.875, 0.8125, 0.875, 0.75, 1.0, 0.25, 1.0, 0.3125, 0.875, 0.3125, 0.875, 0.25, 1.0, 0.6875, 1.0, 0.75, 0.875, 0.75, 0.875, 0.6875, 1.0, 0.1875, 1.0, 0.25, 0.875, 0.25, 0.875, 0.1875, 1.0, 0.625, 1.0, 0.6875, 0.875, 0.6875, 0.875, 0.625, 1.0, 0.1875, 0.875, 0.1875, 0.875, 0.125, 0.9016, 0.125, 0.9283, 0.1749, 1.0, 0.1477, 1.0, 0.5625, 1.0, 0.625, 0.875, 0.625, 0.875, 0.5625, 0.9016, 0.125, 0.875, 0.125, 0.875, 0.0982, 1.0, 0.5, 1.0, 0.5625, 0.875, 0.5625, 0.875, 0.5, 1.0, 0.9375, 0.9375, 1.0, 0.875, 0.9375, 1.0, 0.4375, 1.0, 0.5, 0.875, 0.5, 0.875, 0.4375, 1.0, 0.875, 1.0, 0.9375, 0.875, 0.9375, 0.875, 0.875, 0.875, 0.125, 0.875, 0.1875, 0.75, 0.1875, 0.75, 0.125, 0.875, 0.5625, 0.875, 0.625, 0.75, 0.625, 0.75, 0.5625, 0.875, 0.125, 0.75, 0.125, 0.75, 0.06892, 0.875, 0.0982, 0.875, 0.5, 0.875, 0.5625, 0.75, 0.5625, 0.75, 0.5, 0.875, 0.9375, 0.8125, 1.0, 0.75, 0.9375, 0.875, 0.4375, 0.875, 0.5, 0.75, 0.5, 0.75, 0.4375, 0.875, 0.875, 0.875, 0.9375, 0.75, 0.9375, 0.75, 0.875, 0.875, 0.375, 0.875, 0.4375, 0.75, 0.4375, 0.75, 0.375, 0.875, 0.8125, 0.875, 0.875, 0.75, 0.875, 0.75, 0.8125, 0.875, 0.3125, 0.875, 0.375, 0.75, 0.375, 0.75, 0.3125, 0.875, 0.75, 0.875, 0.8125, 0.75, 0.8125, 0.75, 0.75, 0.875, 0.25, 0.875, 0.3125, 0.75, 0.3125, 0.75, 0.25, 0.875, 0.6875, 0.875, 0.75, 0.75, 0.75, 0.75, 0.6875, 0.875, 0.1875, 0.875, 0.25, 0.75, 0.25, 0.75, 0.1875, 0.875, 0.625, 0.875, 0.6875, 0.75, 0.6875, 0.75, 0.625])
me_cube.update()

# ---- curves / text
cu_b_ziercurve = bpy.data.curves.new('BézierCurve', 'CURVE')
cu_b_ziercurve.dimensions = '3D'
_sp = cu_b_ziercurve.splines.new('BEZIER'); _sp.bezier_points.add(8)
_sp.bezier_points.foreach_set('co', [-0.1, 0.0, 0.0, -0.1, -0.03, -1.311e-09, -0.01, -0.07, -3.06e-09, -0.01997, -0.05, -2.186e-09, 0.0, -0.03003, -1.313e-09, 0.01997, -0.05, -2.186e-09, 0.01, -0.07, -3.06e-09, 0.1, -0.03, -1.311e-09, 0.1, 0.0, 0.0])
_sp.bezier_points.foreach_set('handle_left', [-0.05, 0.0, 0.0, -0.1, -0.02, -8.742e-10, -0.01, -0.1, -4.371e-09, -0.02, -0.061, -2.666e-09, -0.01102, -0.03003, -1.313e-09, 0.01997, -0.03898, -1.704e-09, 0.01, -0.064, -2.798e-09, 0.1, -0.08, -3.497e-09, 0.1, -0.01777, -7.768e-10])
_sp.bezier_points.foreach_set('handle_right', [-0.1, -0.01777, -7.768e-10, -0.1, -0.08, -3.497e-09, -0.01, -0.064, -2.798e-09, -0.01994, -0.03898, -1.704e-09, 0.01102, -0.03003, -1.313e-09, 0.01997, -0.06102, -2.667e-09, 0.01, -0.1, -4.371e-09, 0.1, -0.02, -8.742e-10, 0.06, 0.0, 0.0])
for _p, _l, _r in zip(_sp.bezier_points, ['FREE', 'ALIGNED', 'ALIGNED', 'ALIGNED', 'AUTO', 'ALIGNED', 'ALIGNED', 'ALIGNED', 'FREE'], ['FREE', 'ALIGNED', 'ALIGNED', 'ALIGNED', 'AUTO', 'ALIGNED', 'ALIGNED', 'ALIGNED', 'FREE']): _p.handle_left_type = _l; _p.handle_right_type = _r
_sp.order_u = 0
_sp.order_v = 0
_sp.use_cyclic_u = True
cu_b_ziercurve.use_path = True
cu_b_ziercurve.fill_mode = 'FULL'
cu_b_ziercurve.use_fill_caps = True
cu_nurbspath_001 = bpy.data.curves.new('NurbsPath.001', 'CURVE')
cu_nurbspath_001.dimensions = '3D'
_sp = cu_nurbspath_001.splines.new('BEZIER'); _sp.bezier_points.add(4)
_sp.bezier_points.foreach_set('co', [-1.071e-07, -9.366e-15, 0.0, 2.917e-08, -0.1667, -2.863e-06, -0.1911, -0.3522, 0.0, -1.18, -0.9684, -1.126e-07, -1.39, -2.051, -3.421e-08])
_sp.bezier_points.foreach_set('handle_left', [-7.109e-08, 0.2842, 0.0, -4.936e-08, -0.1458, -2.853e-06, -0.009744, -0.3208, 0.0, -1.066, -0.7975, 0.0, -1.5, -1.554, -2.295e-08])
_sp.bezier_points.foreach_set('handle_right', [-1.237e-07, -0.1306, 0.0, 1.866e-07, -0.2085, -2.885e-06, -0.8055, -0.4586, 0.0, -1.294, -1.139, -2.251e-07, -1.288, -2.508, -4.457e-08])
for _p, _l, _r in zip(_sp.bezier_points, ['ALIGNED', 'ALIGNED', 'ALIGNED', 'ALIGNED', 'ALIGNED'], ['ALIGNED', 'ALIGNED', 'ALIGNED', 'ALIGNED', 'ALIGNED']): _p.handle_left_type = _l; _p.handle_right_type = _r
_sp.order_u = 5
_sp.order_v = 0
_sp.use_endpoint_u = True
cu_nurbspath_001.use_path = True
cu_nurbspath_001.bevel_mode = 'OBJECT'
cu_nurbspath_001.bevel_profile.use_clip = True
cu_nurbspath_001.bevel_resolution = 16
cu_nurbspath_001.bevel_depth = 0.33
cu_nurbspath_001.eval_time = -1.0
cu_nurbspath_001.fill_mode = 'FULL'
cu_nurbspath_001.use_fill_caps = True
cu_nurbspath_004 = bpy.data.curves.new('NurbsPath.004', 'CURVE')
cu_nurbspath_004.dimensions = '3D'
_sp = cu_nurbspath_004.splines.new('BEZIER'); _sp.bezier_points.add(27)
_sp.bezier_points.foreach_set('co', [0.0, -1.49e-08, 0.0, 1.363e-07, -0.02296, -2.863e-06, -0.001561, -0.04904, -2.659e-06, -0.009245, -0.08267, -2.131e-06, -0.02755, -0.1196, -1.44e-06, -0.06097, -0.1557, -7.471e-07, -0.114, -0.1867, -2.136e-07, -0.1911, -0.2085, 0.0, -0.4054, -0.2585, -2.198e-10, -0.5888, -0.3256, -1.759e-09, -0.7439, -0.4051, -5.936e-09, -0.8731, -0.4924, -1.407e-08, -0.9789, -0.5827, -2.748e-08, -1.064, -0.6713, -4.748e-08, -1.13, -0.7535, -7.54e-08, -1.18, -0.8247, -1.126e-07, -1.221, -0.8905, -1.392e-07, -1.265, -0.973, -1.468e-07, -1.309, -1.071, -1.398e-07, -1.35, -1.183, -1.225e-07, -1.385, -1.308, -9.931e-08, -1.399, -1.374, -8.685e-08, -1.41, -1.444, -7.453e-08, -1.417, -1.516, -6.291e-08, -1.421, -1.59, -5.252e-08, -1.42, -1.666, -4.392e-08, -1.415, -1.745, -3.763e-08, -1.39, -1.907, -3.421e-08])
_sp.bezier_points.foreach_set('handle_left', [0.0, -1.49e-08, 0.0, 5.777e-08, -0.002087, -2.853e-06, -0.0002705, -0.03886, -2.79e-06, -0.005164, -0.07067, -2.343e-06, -0.01918, -0.1072, -1.679e-06, -0.04681, -0.1443, -9.604e-07, -0.09255, -0.1777, -3.47e-07, -0.1609, -0.2032, 0.0, -0.3392, -0.2387, 2.776e-17, -0.5325, -0.3009, -8.794e-10, -0.6967, -0.3771, -3.957e-09, -0.8341, -0.4625, -1.055e-08, -0.9473, -0.5526, -2.198e-08, -1.039, -0.6425, -3.957e-08, -1.111, -0.7277, -6.463e-08, -1.166, -0.8033, -9.849e-08, -1.206, -0.8657, -1.337e-07, -1.25, -0.9428, -1.469e-07, -1.295, -1.036, -1.441e-07, -1.338, -1.143, -1.295e-07, -1.375, -1.264, -1.075e-07, -1.395, -1.352, -9.101e-08, -1.406, -1.42, -7.855e-08, -1.415, -1.491, -6.661e-08, -1.42, -1.565, -5.572e-08, -1.421, -1.641, -4.643e-08, -1.418, -1.719, -3.928e-08, -1.402, -1.852, -3.295e-08])
_sp.bezier_points.foreach_set('handle_right', [0.0, -1.49e-08, 0.0, 1.625e-07, -0.02993, -2.867e-06, -0.002852, -0.05923, -2.528e-06, -0.01333, -0.09467, -1.918e-06, -0.03592, -0.132, -1.2e-06, -0.07513, -0.1671, -5.338e-07, -0.1354, -0.1958, -8.013e-08, -0.2679, -0.2218, 0.0, -0.4715, -0.2783, -4.397e-10, -0.6451, -0.3503, -2.638e-09, -0.7912, -0.4332, -7.914e-09, -0.9122, -0.5222, -1.759e-08, -1.011, -0.6127, -3.298e-08, -1.089, -0.7, -5.54e-08, -1.149, -0.7793, -8.618e-08, -1.192, -0.8437, -1.251e-07, -1.235, -0.9153, -1.446e-07, -1.28, -1.003, -1.466e-07, -1.324, -1.106, -1.355e-07, -1.363, -1.222, -1.155e-07, -1.39, -1.329, -9.519e-08, -1.403, -1.397, -8.269e-08, -1.413, -1.467, -7.051e-08, -1.419, -1.54, -5.921e-08, -1.421, -1.615, -4.933e-08, -1.419, -1.692, -4.141e-08, -1.41, -1.798, -3.434e-08, -1.288, -2.365, -4.457e-08])
for _p, _l, _r in zip(_sp.bezier_points, ['ALIGNED', 'ALIGNED', 'ALIGNED', 'ALIGNED', 'ALIGNED', 'ALIGNED', 'ALIGNED', 'ALIGNED', 'ALIGNED', 'ALIGNED', 'ALIGNED', 'ALIGNED', 'ALIGNED', 'ALIGNED', 'ALIGNED', 'ALIGNED', 'ALIGNED', 'ALIGNED', 'ALIGNED', 'ALIGNED', 'ALIGNED', 'ALIGNED', 'ALIGNED', 'ALIGNED', 'ALIGNED', 'ALIGNED', 'ALIGNED', 'ALIGNED'], ['ALIGNED', 'ALIGNED', 'ALIGNED', 'ALIGNED', 'ALIGNED', 'ALIGNED', 'ALIGNED', 'ALIGNED', 'ALIGNED', 'ALIGNED', 'ALIGNED', 'ALIGNED', 'ALIGNED', 'ALIGNED', 'ALIGNED', 'ALIGNED', 'ALIGNED', 'ALIGNED', 'ALIGNED', 'ALIGNED', 'ALIGNED', 'ALIGNED', 'ALIGNED', 'ALIGNED', 'ALIGNED', 'ALIGNED', 'ALIGNED', 'ALIGNED']): _p.handle_left_type = _l; _p.handle_right_type = _r
_sp.order_u = 5
_sp.order_v = 0
_sp.resolution_u = 5
_sp.use_endpoint_u = True
cu_nurbspath_004.use_path = True
cu_nurbspath_004.bevel_profile.use_clip = True
cu_nurbspath_004.bevel_resolution = 16
cu_nurbspath_004.resolution_u = 5
cu_nurbspath_004.fill_mode = 'FULL'
cu_nurbspath_004.use_fill_caps = True

# ---- objects
ob_cylinder = bpy.data.objects.new('Cylinder', me_cylinder_003)
ob_arraymodifieroffset = bpy.data.objects.new('ArrayModifierOffset', None)
ob_door = bpy.data.objects.new('Door', me_cylinder_001)
ob_doorsuspension = bpy.data.objects.new('DoorSuspension', me_cube)
ob_b_ziercurve = bpy.data.objects.new('BézierCurve', cu_b_ziercurve)
ob_rail_object = bpy.data.objects.new('Rail Object', cu_nurbspath_001)
ob_rail_path = bpy.data.objects.new('Rail Path', cu_nurbspath_004)
ob_empty = bpy.data.objects.new('Empty', None)

# ---- transforms, parenting, visibility, modifiers, constraints
ob_cylinder.location = (0.0, 0.0, 0.0)
_m = ob_cylinder.modifiers.new('Array', 'ARRAY')
_m.relative_offset_displace = (0.0, 0.0, 0.0)
_m.use_merge_vertices = True
_m.use_object_offset = True
_m.offset_object = ob_arraymodifieroffset
_m = ob_cylinder.modifiers.new('Mirror', 'MIRROR')
_m = ob_cylinder.modifiers.new('Smooth by Angle', 'NODES')
_m.node_group = ng_smooth_by_angle
_m.show_group_selector = False
ob_arraymodifieroffset.location = (0.0, 0.0, 0.0)
ob_arraymodifieroffset.rotation_euler = (0.0, -0.0, 3.142)
ob_arraymodifieroffset.empty_display_type = 'ARROWS'
ob_door.parent = ob_doorsuspension
ob_door.matrix_parent_inverse = Matrix(((-1.0, -3.907e-07, 1.678e-06, -3.006e-06), (3.907e-07, -1.0, -7.75e-07, 0.8806), (1.779e-06, -8.211e-07, 1.06, -2.048), (-0.0, 0.0, -0.0, 1.0)))
ob_door.location = (-3.291e-06, 1.431e-06, -8.325e-07)
ob_door.rotation_euler = (7.749e-07, 1.678e-06, 1.298e-09)
ob_door.scale = (1.0, 1.0, 1.0)
_m = ob_door.modifiers.new('Array', 'ARRAY')
_m.relative_offset_displace = (0.0, 0.0, 0.0)
_m.use_merge_vertices = True
_m.use_object_offset = True
_m.offset_object = ob_arraymodifieroffset
_m = ob_door.modifiers.new('Smooth by Angle', 'NODES')
_m.node_group = ng_smooth_by_angle
_m.show_group_selector = False
ob_doorsuspension.parent = ob_cylinder
ob_doorsuspension.location = (-1.063e-07, 0.8805, 1.933)
ob_doorsuspension.rotation_euler = (5.089e-05, -1.737e-06, -3.142)
ob_doorsuspension.scale = (1.0, 1.0, 0.9437)
ob_b_ziercurve.location = (2.0, 0.0, 0.0)
ob_rail_object.parent = ob_cylinder
ob_rail_object.location = (0.0, 0.9588, 1.961)
ob_rail_object.scale = (0.5445, 0.5445, 0.5445)
ob_rail_path.location = (-5.834e-08, 0.8806, 1.961)
ob_rail_path.scale = (0.5445, 0.5445, 0.5445)
ob_rail_path.show_in_front = True
ob_rail_path.display.show_shadows = False
ob_empty.location = (-5.834e-08, 0.0, 0.0)
ob_empty.rotation_euler = (-8.611e-07, 2.813e-07, 0.0)
_c = ob_empty.constraints.new('FOLLOW_PATH'); _c.name = 'Follow Path'
_c.target = ob_rail_path
_c.use_curve_follow = True
cu_nurbspath_001.bevel_object = ob_b_ziercurve

# ---- collection membership
col_collection.objects.link(ob_cylinder)
col_collection.objects.link(ob_arraymodifieroffset)
col_collection.objects.link(ob_door)
col_collection.objects.link(ob_doorsuspension)
col_collection.objects.link(ob_b_ziercurve)
col_collection.objects.link(ob_rail_object)
col_collection.objects.link(ob_rail_path)
col_collection.objects.link(ob_empty)

# ---- scene / render settings (as saved in the file)
scene.frame_start = 1; scene.frame_end = 90; scene.frame_set(0)
scene.render.engine = 'BLENDER_EEVEE_NEXT'
scene.cycles.sampling_pattern = 'TABULATED_SOBOL'
scene.eevee.ray_tracing_options.trace_max_roughness = 0.0
bpy.context.view_layer.update()

# ---- added for rendering (the .blend has no active camera and no usable light): camera, sun
cam_auto = bpy.data.cameras.new('AutoCamera')
cam_auto.lens = 50.0
cam_auto.sensor_width = 36.0
cam_auto.clip_end = 1000.0
ob_auto_camera = bpy.data.objects.new('AutoCamera', cam_auto)
scene.collection.objects.link(ob_auto_camera)
ob_auto_camera.location = (6.62678, -6.66638, 5.34159)
ob_auto_camera.rotation_euler = (1.09748, -7.21219e-08, 0.694738)
scene.camera = ob_auto_camera
light_auto_sun = bpy.data.lights.new('AutoSun', 'SUN')
light_auto_sun.energy = 3.0
light_auto_sun.angle = 0.0523599
ob_auto_sun = bpy.data.objects.new('AutoSun', light_auto_sun)
scene.collection.objects.link(ob_auto_sun)
ob_auto_sun.rotation_euler = (0.872665, 0.174533, 0.523599)
bpy.context.view_layer.update()
